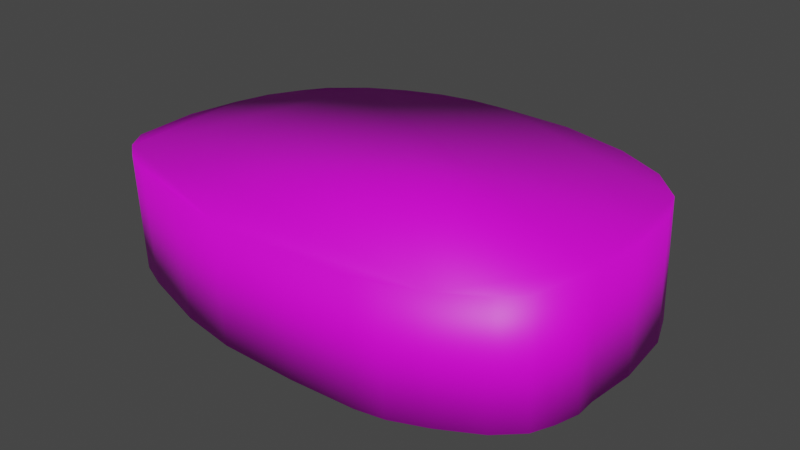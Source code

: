 # Source: pouffe.blend  (saved by Blender 2.80.75; exported with 4.5.12 LTS)
import bpy
from mathutils import Matrix  # noqa: F401  (used for matrix-valued properties, if any)

bpy.ops.wm.read_factory_settings(use_empty=True)
scene = bpy.context.scene
scene.name = 'Scene'

# ---- collections
col_collection = bpy.data.collections.new('Collection'); scene.collection.children.link(col_collection)

# ---- images (referenced by path relative to the original .blend; pixels are not part of the script)
import os
ASSET_DIR = os.environ.get("B2B_ASSET_DIR", "")  # directory of the original .blend (textures are referenced by path, not embedded)
HERE = os.path.dirname(os.path.abspath(__file__))  # packed textures are extracted next to this script under _unpacked/

def load_image(name, relpath, width, height, colorspace="sRGB"):
    """Load a texture the original file referenced (path relative to the .blend, or extracted next to this script)."""
    p = next((c for c in (os.path.join(HERE, relpath), os.path.join(ASSET_DIR, relpath)) if relpath and os.path.exists(c)), "")
    if p:
        img = bpy.data.images.load(p, check_existing=True)
        img.name = name
    else:  # same state as the original file: an image datablock whose file is absent (Cycles renders it pink)
        img = bpy.data.images.new(name, width, height)
        img.source = "FILE"
        img.filepath = "//" + (relpath or name)
    img.colorspace_settings.name = colorspace
    return img
img_home_design_jpg = load_image('home-design.jpg', 'home-design.jpg', 1024, 1024, 'sRGB')

# ---- materials (node trees are filled in below, after node groups)
mat_none = bpy.data.materials.new('None')
mat_none.use_transparent_shadow = False
mat_none.roughness = 0.25

# ---- material node trees
mat_none.use_nodes = True; mat_none.node_tree.nodes.clear()
_N = mat_none.node_tree.nodes; _L = mat_none.node_tree.links
n0 = _N.new('ShaderNodeOutputMaterial'); n0.name = 'Material Output'; n0.location = (300, 300)
n1 = _N.new('ShaderNodeBsdfPrincipled'); n1.name = 'Principled BSDF'; n1.location = (10, 300)
n1.distribution = 'GGX'
n1.subsurface_method = 'BURLEY'
n1.inputs[3].default_value = 1.45
n1.inputs[27].default_value = (0.0, 0.0, 0.0, 1.0)
n1.inputs[28].default_value = 1.0
n2 = _N.new('ShaderNodeTexImage'); n2.name = 'Image Texture'; n2.location = (-280, 280)
n2.image = img_home_design_jpg
_L.new(n1.outputs[0], n0.inputs[0])
_L.new(n2.outputs[0], n1.inputs[0])
n0.is_active_output = True

# ---- world
world_world = bpy.data.worlds.new('World'); scene.world = world_world
world_world.use_nodes = True; world_world.node_tree.nodes.clear()
_N = world_world.node_tree.nodes; _L = world_world.node_tree.links
n0 = _N.new('ShaderNodeOutputWorld'); n0.name = 'World Output'; n0.location = (300, 300)
n1 = _N.new('ShaderNodeBackground'); n1.name = 'Background'; n1.location = (10, 300)
n1.inputs[0].default_value = (0.05088, 0.05088, 0.05088, 1.0)
_L.new(n1.outputs[0], n0.inputs[0])
n0.is_active_output = True
world_world.color = (0.05088, 0.05088, 0.05088)
world_world.use_sun_shadow = False
world_world.sun_shadow_jitter_overblur = 0.0

# ---- meshes
me_cylinder = bpy.data.meshes.new('Cylinder')
me_cylinder.from_pydata([(0.5005, 0.8553, -1.287), (1.012, 0.8741, -1.129), (1.378, 0.8872, -0.929), (1.607, 0.8956, -0.6862), (1.702, 0.8969, -0.4368), (1.753, 0.9153, 0.006035), (1.726, 0.9216, 0.3637), (1.72, 0.9059, 0.4839), (1.665, 0.893, 0.6302), (1.59, 0.8818, 0.7681), (1.422, 0.871, 0.9075), (1.148, 0.8601, 1.044), (0.9009, 0.8511, 1.135), (0.6988, 0.8434, 1.163), (0.2173, 0.8274, 1.172), (-0.3558, 0.8098, 1.15), (-0.7846, 0.7977, 1.069), (-1.324, 0.7751, 0.8869), (-1.539, 0.7797, 0.7949), (-1.65, 0.7924, 0.7078), (-1.726, 0.8035, 0.5712), (-1.72, 0.8128, 0.3725), (-1.73, 0.8157, 0.1212), (-1.686, 0.8053, -0.2693), (-1.605, 0.809, -0.5161), (-1.468, 0.8153, -0.7274), (-1.34, 0.8244, -0.8671), (-1.096, 0.8282, -1.06), (-0.8319, 0.8343, -1.185), (-0.5731, 0.8384, -1.273), (-0.324, 0.8407, -1.318), (-0.04885, 0.842, -1.328), (0.5243, 0.01144, -1.297), (-0.02503, -0.001854, -1.339), (-0.3002, -0.003197, -1.328), (-0.5493, -0.005489, -1.283), (-0.808, -0.009594, -1.196), (-1.072, -0.0157, -1.07), (-1.316, -0.01948, -0.8776), (-1.444, -0.02858, -0.7379), (-1.581, -0.0349, -0.5266), (-1.662, -0.03855, -0.2797), (-1.706, -0.02819, 0.1108), (-1.696, -0.03111, 0.3621), (-1.702, -0.04033, 0.5608), (-1.626, -0.05147, 0.6974), (-1.515, -0.06414, 0.7845), (-1.301, -0.06878, 0.8764), (-0.7608, -0.04617, 1.059), (-0.3319, -0.03408, 1.139), (0.2412, -0.01651, 1.161), (0.7226, -0.000432, 1.153), (0.9248, 0.00727, 1.124), (1.172, 0.01623, 1.034), (1.446, 0.02708, 0.8971), (1.614, 0.03794, 0.7577), (1.689, 0.04915, 0.6198), (1.744, 0.06198, 0.4734), (1.749, 0.07774, 0.3532), (1.777, 0.07139, -0.004409), (1.725, 0.05302, -0.4472), (1.63, 0.05173, -0.6966), (1.402, 0.0433, -0.9395), (1.035, 0.03027, -1.14)], [], [(0, 1, 2, 3, 4, 5, 6, 7, 8, 9, 10, 11, 12, 13, 14, 15, 16, 17, 18, 19, 20, 21, 22, 23, 24, 25, 26, 27, 28, 29, 30, 31), (32, 33, 34, 35, 36, 37, 38, 39, 40, 41, 42, 43, 44, 45, 46, 47, 48, 49, 50, 51, 52, 53, 54, 55, 56, 57, 58, 59, 60, 61, 62, 63), (22, 21, 43, 42), (9, 8, 56, 55), (23, 22, 42, 41), (10, 9, 55, 54), (24, 23, 41, 40), (11, 10, 54, 53), (25, 24, 40, 39), (12, 11, 53, 52), (26, 25, 39, 38), (13, 12, 52, 51), (0, 31, 33, 32), (27, 26, 38, 37), (14, 13, 51, 50), (1, 0, 32, 63), (28, 27, 37, 36), (15, 14, 50, 49), (2, 1, 63, 62), (29, 28, 36, 35), (16, 15, 49, 48), (3, 2, 62, 61), (30, 29, 35, 34), (17, 16, 48, 47), (4, 3, 61, 60), (31, 30, 34, 33), (18, 17, 47, 46), (5, 4, 60, 59), (19, 18, 46, 45), (6, 5, 59, 58), (20, 19, 45, 44), (7, 6, 58, 57), (21, 20, 44, 43), (8, 7, 57, 56)])
me_cylinder.polygons.foreach_set('use_smooth', [True] * 34)
_uv = me_cylinder.uv_layers.new(name='UVMap')
_uv.uv.foreach_set('vector', [0.4258, 0.3555, 0.4051, 0.4426, 0.3754, 0.5061, 0.3367, 0.5471, 0.2953, 0.5659, 0.2204, 0.5798, 0.1591, 0.5793, 0.1385, 0.5798, 0.1129, 0.5723, 0.08842, 0.5613, 0.06262, 0.5349, 0.03605, 0.4907, 0.01762, 0.4506, 0.01029, 0.4172, 0.003081, 0.337, 0.0, 0.2411, 0.008613, 0.1686, 0.03319, 0.07638, 0.04633, 0.03957, 0.05989, 0.0201, 0.08232, 0.005947, 0.1163, 0.004658, 0.159, 0.0, 0.2261, 0.002682, 0.2692, 0.01339, 0.3069, 0.03373, 0.3323, 0.05345, 0.3681, 0.09197, 0.3927, 0.1345, 0.4107, 0.1766, 0.4213, 0.2176, 0.4264, 0.2634, 0.4269, 0.3555, 0.4264, 0.2634, 0.4315, 0.2176, 0.4421, 0.1766, 0.4601, 0.1345, 0.4847, 0.09197, 0.5205, 0.05345, 0.5459, 0.03373, 0.5835, 0.01339, 0.6266, 0.002682, 0.6937, 0.0, 0.7365, 0.004658, 0.7705, 0.005947, 0.7929, 0.0201, 0.8064, 0.03957, 0.8196, 0.07638, 0.8442, 0.1686, 0.8528, 0.2411, 0.8497, 0.337, 0.8425, 0.4172, 0.8352, 0.4506, 0.8167, 0.4907, 0.7902, 0.5349, 0.7644, 0.5613, 0.7399, 0.5723, 0.7143, 0.5798, 0.6937, 0.5793, 0.6323, 0.5798, 0.5575, 0.5659, 0.5161, 0.5471, 0.4774, 0.5061, 0.4476, 0.4426, 0.3, 0.6726, 0.3, 0.7127, 0.1556, 0.7128, 0.1556, 0.6727, 0.005649, 0.8652, 0.004272, 0.8455, 0.1486, 0.8447, 0.15, 0.8644, 0.2971, 0.6139, 0.3, 0.6726, 0.1556, 0.6727, 0.1528, 0.6139, 0.9983, 0.4729, 0.9989, 0.5063, 0.8545, 0.5056, 0.8539, 0.4723, 0.2968, 0.5798, 0.2971, 0.6139, 0.1528, 0.6139, 0.1525, 0.5798, 0.9983, 0.4226, 0.9983, 0.4729, 0.8539, 0.4723, 0.8539, 0.422, 0.9992, 0.9666, 0.999, 1.0, 0.8547, 0.9992, 0.8548, 0.9658, 0.9984, 0.3788, 0.9983, 0.4226, 0.8539, 0.422, 0.854, 0.3781, 1.0, 0.9386, 0.9992, 0.9666, 0.8548, 0.9658, 0.8556, 0.9378, 0.9982, 0.3449, 0.9984, 0.3788, 0.854, 0.3781, 0.8539, 0.3443, 0.9973, 0.6252, 0.9971, 0.7093, 0.8528, 0.7085, 0.853, 0.6244, 0.9993, 0.8892, 1.0, 0.9386, 0.8556, 0.9378, 0.855, 0.8884, 0.9982, 0.2669, 0.9982, 0.3449, 0.8539, 0.3443, 0.8538, 0.2663, 0.9988, 0.5535, 0.9973, 0.6252, 0.853, 0.6244, 0.8545, 0.5527, 0.9991, 0.8406, 0.9993, 0.8892, 0.855, 0.8884, 0.8548, 0.8398, 0.9983, 0.1755, 0.9982, 0.2669, 0.8538, 0.2663, 0.8539, 0.1749, 1.0, 0.5071, 0.9988, 0.5535, 0.8545, 0.5527, 0.8556, 0.5063, 0.9987, 0.795, 0.9991, 0.8406, 0.8548, 0.8398, 0.8543, 0.7942, 0.9984, 0.11, 0.9983, 0.1755, 0.8539, 0.1749, 0.8541, 0.1094, 0.005076, 0.6285, 0.005648, 0.5806, 0.15, 0.5798, 0.1494, 0.6277, 0.998, 0.7532, 0.9987, 0.795, 0.8543, 0.7942, 0.8536, 0.7524, 0.9971, 0.03105, 0.9984, 0.11, 0.8541, 0.1094, 0.8528, 0.03042, 0.005041, 0.6727, 0.005076, 0.6285, 0.1494, 0.6277, 0.1494, 0.6719, 0.9971, 0.7093, 0.998, 0.7532, 0.8536, 0.7524, 0.8528, 0.7085, 0.9989, 0.000626, 0.9971, 0.03105, 0.8528, 0.03042, 0.8545, 0.0, 0.001645, 0.7468, 0.005041, 0.6727, 0.1494, 0.6719, 0.146, 0.746, 0.2969, 0.7693, 0.2944, 0.7894, 0.15, 0.7895, 0.1525, 0.7694, 0.0, 0.8041, 0.001645, 0.7468, 0.146, 0.746, 0.1444, 0.8033, 0.2989, 0.7435, 0.2969, 0.7693, 0.1525, 0.7694, 0.1545, 0.7436, 0.002527, 0.8236, 0.0, 0.8041, 0.1444, 0.8033, 0.1469, 0.8228, 0.3, 0.7127, 0.2989, 0.7435, 0.1545, 0.7436, 0.1556, 0.7128, 0.004272, 0.8455, 0.002527, 0.8236, 0.1469, 0.8228, 0.1486, 0.8447])
me_cylinder.materials.append(mat_none)
me_cylinder.use_remesh_preserve_volume = False
me_cylinder.use_remesh_preserve_attributes = False
me_cylinder.use_mirror_vertex_groups = False
me_cylinder.update()
me_cylinder.normals_split_custom_set([tuple(v) for v in zip(*[iter([-0.1169, -0.6936, 0.7108, -0.2639, -0.7011, 0.6624, -0.4333, -0.6928, 0.5764, -0.6127, -0.6892, 0.3867, -0.6976, -0.697, 0.1661, -0.7061, -0.7081, 0.004258, -0.6858, -0.7258, -0.05346, -0.7121, -0.6852, -0.1531, -0.6389, -0.7047, -0.3086, -0.5603, -0.674, -0.4816, -0.381, -0.6836, -0.6225, -0.265, -0.6944, -0.669, -0.159, -0.6807, -0.7151, -0.03805, -0.6855, -0.7271, 0.027, -0.6912, -0.7221, 0.1001, -0.6794, -0.7269, 0.201, -0.6793, -0.7058, 0.2781, -0.6734, -0.685, 0.4018, -0.6517, -0.6434, 0.5913, -0.6463, -0.4823, 0.7528, -0.6339, -0.1774, 0.7317, -0.6815, -0.01238, 0.7383, -0.6743, 0.01587, 0.7355, -0.6614, 0.1469, 0.6813, -0.6637, 0.3086, 0.5945, -0.6752, 0.4367, 0.5098, -0.6856, 0.5197, 0.4057, -0.6784, 0.6125, 0.2902, -0.695, 0.6578, 0.2006, -0.6947, 0.6908, 0.09831, -0.6983, 0.709, 0.006317, -0.7009, 0.7132, -0.1544, 0.6716, 0.7246, -0.03347, 0.6871, 0.7258, 0.05792, 0.6843, 0.7269, 0.1607, 0.6864, 0.7093, 0.2509, 0.6924, 0.6765, 0.3651, 0.6866, 0.6287, 0.4766, 0.6916, 0.5427, 0.5525, 0.7013, 0.4504, 0.6416, 0.6946, 0.3253, 0.6889, 0.7059, 0.1644, 0.7086, 0.7048, 0.0347, 0.6996, 0.7145, 0.00541, 0.7209, 0.6701, -0.177, 0.5475, 0.6833, -0.483, 0.3489, 0.7032, -0.6195, 0.2339, 0.7176, -0.656, 0.1633, 0.7035, -0.6917, 0.06126, 0.7019, -0.7097, -0.01245, 0.7098, -0.7043, -0.07676, 0.7007, -0.7093, -0.1973, 0.6871, -0.6993, -0.3039, 0.695, -0.6516, -0.4165, 0.6799, -0.6035, -0.5897, 0.6596, -0.4662, -0.6738, 0.6782, -0.2934, -0.7357, 0.6613, -0.1468, -0.7573, 0.652, -0.03788, -0.7486, 0.6626, 0.02503, -0.726, 0.6627, 0.1838, -0.6508, 0.6417, 0.4058, -0.4693, 0.6535, 0.5939, -0.3015, 0.6686, 0.6797, 0.7383, -0.6743, 0.01587, 0.7317, -0.6815, -0.01238, 0.6996, 0.7145, 0.00541, 0.7086, 0.7048, 0.0347, -0.5603, -0.674, -0.4816, -0.6389, -0.7047, -0.3086, -0.6738, 0.6782, -0.2934, -0.5897, 0.6596, -0.4662, 0.7355, -0.6614, 0.1469, 0.7383, -0.6743, 0.01587, 0.7086, 0.7048, 0.0347, 0.6889, 0.7059, 0.1644, -0.381, -0.6836, -0.6225, -0.5603, -0.674, -0.4816, -0.5897, 0.6596, -0.4662, -0.4165, 0.6799, -0.6035, 0.6813, -0.6637, 0.3086, 0.7355, -0.6614, 0.1469, 0.6889, 0.7059, 0.1644, 0.6416, 0.6946, 0.3253, -0.265, -0.6944, -0.669, -0.381, -0.6836, -0.6225, -0.4165, 0.6799, -0.6035, -0.3039, 0.695, -0.6516, 0.5945, -0.6752, 0.4367, 0.6813, -0.6637, 0.3086, 0.6416, 0.6946, 0.3253, 0.5525, 0.7013, 0.4504, -0.159, -0.6807, -0.7151, -0.265, -0.6944, -0.669, -0.3039, 0.695, -0.6516, -0.1973, 0.6871, -0.6993, 0.5098, -0.6856, 0.5197, 0.5945, -0.6752, 0.4367, 0.5525, 0.7013, 0.4504, 0.4766, 0.6916, 0.5427, -0.03805, -0.6855, -0.7271, -0.159, -0.6807, -0.7151, -0.1973, 0.6871, -0.6993, -0.07676, 0.7007, -0.7093, -0.1169, -0.6936, 0.7108, 0.006317, -0.7009, 0.7132, -0.03347, 0.6871, 0.7258, -0.1544, 0.6716, 0.7246, 0.4057, -0.6784, 0.6125, 0.5098, -0.6856, 0.5197, 0.4766, 0.6916, 0.5427, 0.3651, 0.6866, 0.6287, 0.027, -0.6912, -0.7221, -0.03805, -0.6855, -0.7271, -0.07676, 0.7007, -0.7093, -0.01245, 0.7098, -0.7043, -0.2639, -0.7011, 0.6624, -0.1169, -0.6936, 0.7108, -0.1544, 0.6716, 0.7246, -0.3015, 0.6686, 0.6797, 0.2902, -0.695, 0.6578, 0.4057, -0.6784, 0.6125, 0.3651, 0.6866, 0.6287, 0.2509, 0.6924, 0.6765, 0.1001, -0.6794, -0.7269, 0.027, -0.6912, -0.7221, -0.01245, 0.7098, -0.7043, 0.06126, 0.7019, -0.7097, -0.4333, -0.6928, 0.5764, -0.2639, -0.7011, 0.6624, -0.3015, 0.6686, 0.6797, -0.4693, 0.6535, 0.5939, 0.2006, -0.6947, 0.6908, 0.2902, -0.695, 0.6578, 0.2509, 0.6924, 0.6765, 0.1607, 0.6864, 0.7093, 0.201, -0.6793, -0.7058, 0.1001, -0.6794, -0.7269, 0.06126, 0.7019, -0.7097, 0.1633, 0.7035, -0.6917, -0.6127, -0.6892, 0.3867, -0.4333, -0.6928, 0.5764, -0.4693, 0.6535, 0.5939, -0.6508, 0.6417, 0.4058, 0.09831, -0.6983, 0.709, 0.2006, -0.6947, 0.6908, 0.1607, 0.6864, 0.7093, 0.05792, 0.6843, 0.7269, 0.2781, -0.6734, -0.685, 0.201, -0.6793, -0.7058, 0.1633, 0.7035, -0.6917, 0.2339, 0.7176, -0.656, -0.6976, -0.697, 0.1661, -0.6127, -0.6892, 0.3867, -0.6508, 0.6417, 0.4058, -0.726, 0.6627, 0.1838, 0.006317, -0.7009, 0.7132, 0.09831, -0.6983, 0.709, 0.05792, 0.6843, 0.7269, -0.03347, 0.6871, 0.7258, 0.4018, -0.6517, -0.6434, 0.2781, -0.6734, -0.685, 0.2339, 0.7176, -0.656, 0.3489, 0.7032, -0.6195, -0.7061, -0.7081, 0.004258, -0.6976, -0.697, 0.1661, -0.726, 0.6627, 0.1838, -0.7486, 0.6626, 0.02503, 0.5913, -0.6463, -0.4823, 0.4018, -0.6517, -0.6434, 0.3489, 0.7032, -0.6195, 0.5475, 0.6833, -0.483, -0.6858, -0.7258, -0.05346, -0.7061, -0.7081, 0.004258, -0.7486, 0.6626, 0.02503, -0.7573, 0.652, -0.03788, 0.7528, -0.6339, -0.1774, 0.5913, -0.6463, -0.4823, 0.5475, 0.6833, -0.483, 0.7209, 0.6701, -0.177, -0.7121, -0.6852, -0.1531, -0.6858, -0.7258, -0.05346, -0.7573, 0.652, -0.03788, -0.7357, 0.6613, -0.1468, 0.7317, -0.6815, -0.01238, 0.7528, -0.6339, -0.1774, 0.7209, 0.6701, -0.177, 0.6996, 0.7145, 0.00541, -0.6389, -0.7047, -0.3086, -0.7121, -0.6852, -0.1531, -0.7357, 0.6613, -0.1468, -0.6738, 0.6782, -0.2934])] * 3)])

# ---- objects
ob_cylinder = bpy.data.objects.new('Cylinder', me_cylinder)

# ---- transforms, parenting, visibility, modifiers, constraints
ob_cylinder.location = (0.03733, -2.164, 0.6999)
ob_cylinder.rotation_euler = (1.571, -0.0, 0.0)
ob_cylinder.lineart.crease_threshold = 0.0

# ---- collection membership
col_collection.objects.link(ob_cylinder)

# ---- scene / render settings (as saved in the file)
scene.frame_start = 1; scene.frame_end = 250; scene.frame_set(1)
scene.render.engine = 'BLENDER_EEVEE_NEXT'
scene.cycles.use_denoising = False
scene.cycles.samples = 128
scene.cycles.sampling_pattern = 'TABULATED_SOBOL'
scene.cycles.use_adaptive_sampling = False
scene.cycles.use_light_tree = False
scene.view_settings.view_transform = 'Filmic'
bpy.context.view_layer.update()

# ---- added for rendering (the .blend has no active camera and no usable light): camera, sun
cam_auto = bpy.data.cameras.new('AutoCamera')
cam_auto.lens = 50.0
cam_auto.sensor_width = 36.0
cam_auto.clip_end = 1000.0
ob_auto_camera = bpy.data.objects.new('AutoCamera', cam_auto)
scene.collection.objects.link(ob_auto_camera)
ob_auto_camera.location = (4.15554, -6.99434, 4.40203)
ob_auto_camera.rotation_euler = (1.09748, -7.21219e-08, 0.694738)
scene.camera = ob_auto_camera
light_auto_sun = bpy.data.lights.new('AutoSun', 'SUN')
light_auto_sun.energy = 3.0
light_auto_sun.angle = 0.0523599
ob_auto_sun = bpy.data.objects.new('AutoSun', light_auto_sun)
scene.collection.objects.link(ob_auto_sun)
ob_auto_sun.rotation_euler = (0.872665, 0.174533, 0.523599)
bpy.context.view_layer.update()
